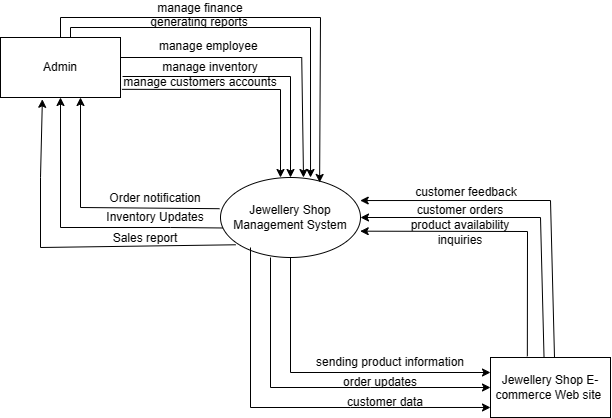

The diagram above was exported from draw.io. Its source (the exported page's mxGraphModel, read from the mxfile embedded in the PNG):
<mxGraphModel dx="788" dy="526" grid="1" gridSize="10" guides="1" tooltips="1" connect="1" arrows="1" fold="1" page="1" pageScale="1" pageWidth="827" pageHeight="1169" math="0" shadow="0">
  <root>
    <mxCell id="WIyWlLk6GJQsqaUBKTNV-0" />
    <mxCell id="WIyWlLk6GJQsqaUBKTNV-1" parent="WIyWlLk6GJQsqaUBKTNV-0" />
    <mxCell id="yVyuRIRhqJsl9iTpoJOV-0" value="Jewellery Shop Management System" style="ellipse;whiteSpace=wrap;html=1;" parent="WIyWlLk6GJQsqaUBKTNV-1" vertex="1">
      <mxGeometry x="350" y="270" width="140" height="80" as="geometry" />
    </mxCell>
    <mxCell id="yVyuRIRhqJsl9iTpoJOV-1" value="Admin" style="rounded=0;whiteSpace=wrap;html=1;" parent="WIyWlLk6GJQsqaUBKTNV-1" vertex="1">
      <mxGeometry x="130" y="130" width="120" height="60" as="geometry" />
    </mxCell>
    <mxCell id="yVyuRIRhqJsl9iTpoJOV-2" value="Jewellery Shop E-commerce Web site&amp;nbsp;" style="rounded=0;whiteSpace=wrap;html=1;" parent="WIyWlLk6GJQsqaUBKTNV-1" vertex="1">
      <mxGeometry x="620" y="450" width="120" height="60" as="geometry" />
    </mxCell>
    <mxCell id="yVyuRIRhqJsl9iTpoJOV-3" value="" style="endArrow=classic;html=1;rounded=0;exitX=1.017;exitY=0.65;exitDx=0;exitDy=0;exitPerimeter=0;entryX=0.5;entryY=0;entryDx=0;entryDy=0;" parent="WIyWlLk6GJQsqaUBKTNV-1" source="yVyuRIRhqJsl9iTpoJOV-1" target="yVyuRIRhqJsl9iTpoJOV-0" edge="1">
      <mxGeometry width="50" height="50" relative="1" as="geometry">
        <mxPoint x="390" y="330" as="sourcePoint" />
        <mxPoint x="440" y="280" as="targetPoint" />
        <Array as="points">
          <mxPoint x="420" y="169" />
        </Array>
      </mxGeometry>
    </mxCell>
    <mxCell id="yVyuRIRhqJsl9iTpoJOV-4" value="" style="endArrow=classic;html=1;rounded=0;exitX=0.446;exitY=-0.008;exitDx=0;exitDy=0;entryX=1;entryY=0.5;entryDx=0;entryDy=0;exitPerimeter=0;" parent="WIyWlLk6GJQsqaUBKTNV-1" source="yVyuRIRhqJsl9iTpoJOV-2" target="yVyuRIRhqJsl9iTpoJOV-0" edge="1">
      <mxGeometry width="50" height="50" relative="1" as="geometry">
        <mxPoint x="540" y="320" as="sourcePoint" />
        <mxPoint x="708" y="421" as="targetPoint" />
        <Array as="points">
          <mxPoint x="670" y="310" />
        </Array>
      </mxGeometry>
    </mxCell>
    <mxCell id="yVyuRIRhqJsl9iTpoJOV-5" value="customer orders" style="text;html=1;align=center;verticalAlign=middle;whiteSpace=wrap;rounded=0;" parent="WIyWlLk6GJQsqaUBKTNV-1" vertex="1">
      <mxGeometry x="545" y="288" width="90" height="30" as="geometry" />
    </mxCell>
    <mxCell id="yVyuRIRhqJsl9iTpoJOV-6" value="" style="endArrow=classic;html=1;rounded=0;entryX=0.998;entryY=0.671;entryDx=0;entryDy=0;entryPerimeter=0;exitX=0.307;exitY=-0.02;exitDx=0;exitDy=0;exitPerimeter=0;" parent="WIyWlLk6GJQsqaUBKTNV-1" source="yVyuRIRhqJsl9iTpoJOV-2" target="yVyuRIRhqJsl9iTpoJOV-0" edge="1">
      <mxGeometry width="50" height="50" relative="1" as="geometry">
        <mxPoint x="650" y="450" as="sourcePoint" />
        <mxPoint x="510" y="360" as="targetPoint" />
        <Array as="points">
          <mxPoint x="657" y="324" />
        </Array>
      </mxGeometry>
    </mxCell>
    <mxCell id="yVyuRIRhqJsl9iTpoJOV-7" value="product availability inquiries" style="text;html=1;align=center;verticalAlign=middle;whiteSpace=wrap;rounded=0;" parent="WIyWlLk6GJQsqaUBKTNV-1" vertex="1">
      <mxGeometry x="530" y="310" width="120" height="30" as="geometry" />
    </mxCell>
    <mxCell id="yVyuRIRhqJsl9iTpoJOV-9" value="" style="endArrow=classic;html=1;rounded=0;entryX=0.998;entryY=0.288;entryDx=0;entryDy=0;entryPerimeter=0;" parent="WIyWlLk6GJQsqaUBKTNV-1" target="yVyuRIRhqJsl9iTpoJOV-0" edge="1">
      <mxGeometry width="50" height="50" relative="1" as="geometry">
        <mxPoint x="684" y="450" as="sourcePoint" />
        <mxPoint x="500" y="320" as="targetPoint" />
        <Array as="points">
          <mxPoint x="680" y="293" />
        </Array>
      </mxGeometry>
    </mxCell>
    <mxCell id="yVyuRIRhqJsl9iTpoJOV-10" value="customer feedback" style="text;html=1;align=center;verticalAlign=middle;whiteSpace=wrap;rounded=0;" parent="WIyWlLk6GJQsqaUBKTNV-1" vertex="1">
      <mxGeometry x="541" y="270" width="110" height="30" as="geometry" />
    </mxCell>
    <mxCell id="yVyuRIRhqJsl9iTpoJOV-11" value="sending product information" style="text;html=1;align=center;verticalAlign=middle;whiteSpace=wrap;rounded=0;" parent="WIyWlLk6GJQsqaUBKTNV-1" vertex="1">
      <mxGeometry x="440" y="440" width="160" height="30" as="geometry" />
    </mxCell>
    <mxCell id="yVyuRIRhqJsl9iTpoJOV-12" value="" style="endArrow=classic;html=1;rounded=0;entryX=0;entryY=0.25;entryDx=0;entryDy=0;exitX=0.5;exitY=1;exitDx=0;exitDy=0;" parent="WIyWlLk6GJQsqaUBKTNV-1" source="yVyuRIRhqJsl9iTpoJOV-0" target="yVyuRIRhqJsl9iTpoJOV-2" edge="1">
      <mxGeometry width="50" height="50" relative="1" as="geometry">
        <mxPoint x="430" y="460" as="sourcePoint" />
        <mxPoint x="400" y="360" as="targetPoint" />
        <Array as="points">
          <mxPoint x="420" y="465" />
        </Array>
      </mxGeometry>
    </mxCell>
    <mxCell id="yVyuRIRhqJsl9iTpoJOV-13" value="" style="endArrow=classic;html=1;rounded=0;entryX=0;entryY=0.5;entryDx=0;entryDy=0;exitX=0.5;exitY=1;exitDx=0;exitDy=0;" parent="WIyWlLk6GJQsqaUBKTNV-1" target="yVyuRIRhqJsl9iTpoJOV-2" edge="1">
      <mxGeometry width="50" height="50" relative="1" as="geometry">
        <mxPoint x="400" y="350" as="sourcePoint" />
        <mxPoint x="600" y="465" as="targetPoint" />
        <Array as="points">
          <mxPoint x="400" y="480" />
          <mxPoint x="500" y="480" />
        </Array>
      </mxGeometry>
    </mxCell>
    <mxCell id="yVyuRIRhqJsl9iTpoJOV-14" value="order updates" style="text;html=1;align=center;verticalAlign=middle;whiteSpace=wrap;rounded=0;" parent="WIyWlLk6GJQsqaUBKTNV-1" vertex="1">
      <mxGeometry x="460" y="460" width="100" height="30" as="geometry" />
    </mxCell>
    <mxCell id="yVyuRIRhqJsl9iTpoJOV-15" value="" style="endArrow=classic;html=1;rounded=0;entryX=0;entryY=0.833;entryDx=0;entryDy=0;entryPerimeter=0;" parent="WIyWlLk6GJQsqaUBKTNV-1" target="yVyuRIRhqJsl9iTpoJOV-2" edge="1">
      <mxGeometry width="50" height="50" relative="1" as="geometry">
        <mxPoint x="380" y="340" as="sourcePoint" />
        <mxPoint x="600" y="470" as="targetPoint" />
        <Array as="points">
          <mxPoint x="380" y="500" />
          <mxPoint x="480" y="500" />
        </Array>
      </mxGeometry>
    </mxCell>
    <mxCell id="yVyuRIRhqJsl9iTpoJOV-16" value="customer data" style="text;html=1;align=center;verticalAlign=middle;whiteSpace=wrap;rounded=0;" parent="WIyWlLk6GJQsqaUBKTNV-1" vertex="1">
      <mxGeometry x="470" y="480" width="90" height="30" as="geometry" />
    </mxCell>
    <mxCell id="yVyuRIRhqJsl9iTpoJOV-18" value="manage inventory" style="text;html=1;align=center;verticalAlign=middle;whiteSpace=wrap;rounded=0;" parent="WIyWlLk6GJQsqaUBKTNV-1" vertex="1">
      <mxGeometry x="290" y="145" width="100" height="30" as="geometry" />
    </mxCell>
    <mxCell id="yVyuRIRhqJsl9iTpoJOV-19" value="" style="endArrow=classic;html=1;rounded=0;exitX=1.012;exitY=0.864;exitDx=0;exitDy=0;exitPerimeter=0;" parent="WIyWlLk6GJQsqaUBKTNV-1" source="yVyuRIRhqJsl9iTpoJOV-1" edge="1">
      <mxGeometry width="50" height="50" relative="1" as="geometry">
        <mxPoint x="262" y="179" as="sourcePoint" />
        <mxPoint x="410" y="270" as="targetPoint" />
        <Array as="points">
          <mxPoint x="410" y="182" />
        </Array>
      </mxGeometry>
    </mxCell>
    <mxCell id="yVyuRIRhqJsl9iTpoJOV-20" value="manage customers accounts" style="text;html=1;align=center;verticalAlign=middle;whiteSpace=wrap;rounded=0;" parent="WIyWlLk6GJQsqaUBKTNV-1" vertex="1">
      <mxGeometry x="250" y="160" width="160" height="30" as="geometry" />
    </mxCell>
    <mxCell id="yVyuRIRhqJsl9iTpoJOV-22" value="" style="endArrow=classic;html=1;rounded=0;" parent="WIyWlLk6GJQsqaUBKTNV-1" edge="1">
      <mxGeometry width="50" height="50" relative="1" as="geometry">
        <mxPoint x="250" y="150" as="sourcePoint" />
        <mxPoint x="433" y="270" as="targetPoint" />
        <Array as="points">
          <mxPoint x="431.23" y="150" />
        </Array>
      </mxGeometry>
    </mxCell>
    <mxCell id="yVyuRIRhqJsl9iTpoJOV-26" value="manage employee&amp;nbsp;" style="text;html=1;align=center;verticalAlign=middle;whiteSpace=wrap;rounded=0;" parent="WIyWlLk6GJQsqaUBKTNV-1" vertex="1">
      <mxGeometry x="285" y="124" width="110" height="30" as="geometry" />
    </mxCell>
    <mxCell id="yVyuRIRhqJsl9iTpoJOV-27" value="" style="endArrow=classic;html=1;rounded=0;exitX=0.5;exitY=0;exitDx=0;exitDy=0;entryX=0.708;entryY=0.062;entryDx=0;entryDy=0;entryPerimeter=0;" parent="WIyWlLk6GJQsqaUBKTNV-1" source="yVyuRIRhqJsl9iTpoJOV-1" target="yVyuRIRhqJsl9iTpoJOV-0" edge="1">
      <mxGeometry width="50" height="50" relative="1" as="geometry">
        <mxPoint x="190" y="110" as="sourcePoint" />
        <mxPoint x="450" y="270" as="targetPoint" />
        <Array as="points">
          <mxPoint x="190" y="110" />
          <mxPoint x="450" y="110" />
        </Array>
      </mxGeometry>
    </mxCell>
    <mxCell id="yVyuRIRhqJsl9iTpoJOV-28" value="manage finance&lt;div&gt;&lt;br/&gt;&lt;/div&gt;" style="text;html=1;align=center;verticalAlign=middle;whiteSpace=wrap;rounded=0;" parent="WIyWlLk6GJQsqaUBKTNV-1" vertex="1">
      <mxGeometry x="275" y="93" width="110" height="30" as="geometry" />
    </mxCell>
    <mxCell id="yVyuRIRhqJsl9iTpoJOV-29" value="" style="endArrow=classic;html=1;rounded=0;entryX=0.643;entryY=0;entryDx=0;entryDy=0;entryPerimeter=0;" parent="WIyWlLk6GJQsqaUBKTNV-1" target="yVyuRIRhqJsl9iTpoJOV-0" edge="1">
      <mxGeometry width="50" height="50" relative="1" as="geometry">
        <mxPoint x="200" y="130" as="sourcePoint" />
        <mxPoint x="459" y="285" as="targetPoint" />
        <Array as="points">
          <mxPoint x="200" y="120" />
          <mxPoint x="440" y="120" />
        </Array>
      </mxGeometry>
    </mxCell>
    <mxCell id="yVyuRIRhqJsl9iTpoJOV-30" value="generating reports" style="text;html=1;align=center;verticalAlign=middle;whiteSpace=wrap;rounded=0;" parent="WIyWlLk6GJQsqaUBKTNV-1" vertex="1">
      <mxGeometry x="269" y="100" width="120" height="30" as="geometry" />
    </mxCell>
    <mxCell id="yVyuRIRhqJsl9iTpoJOV-36" value="" style="endArrow=classic;html=1;rounded=0;entryX=0.5;entryY=1;entryDx=0;entryDy=0;exitX=-0.007;exitY=0.39;exitDx=0;exitDy=0;exitPerimeter=0;" parent="WIyWlLk6GJQsqaUBKTNV-1" edge="1" source="yVyuRIRhqJsl9iTpoJOV-0">
      <mxGeometry width="50" height="50" relative="1" as="geometry">
        <mxPoint x="350" y="310" as="sourcePoint" />
        <mxPoint x="210" y="190" as="targetPoint" />
        <Array as="points">
          <mxPoint x="210" y="300" />
        </Array>
      </mxGeometry>
    </mxCell>
    <mxCell id="yVyuRIRhqJsl9iTpoJOV-37" value="Order notification" style="text;html=1;align=center;verticalAlign=middle;whiteSpace=wrap;rounded=0;" parent="WIyWlLk6GJQsqaUBKTNV-1" vertex="1">
      <mxGeometry x="230" y="276" width="110" height="30" as="geometry" />
    </mxCell>
    <mxCell id="yVyuRIRhqJsl9iTpoJOV-38" value="" style="endArrow=classic;html=1;rounded=0;entryX=0.5;entryY=1;entryDx=0;entryDy=0;exitX=0.017;exitY=0.631;exitDx=0;exitDy=0;exitPerimeter=0;" parent="WIyWlLk6GJQsqaUBKTNV-1" source="yVyuRIRhqJsl9iTpoJOV-0" target="yVyuRIRhqJsl9iTpoJOV-1" edge="1">
      <mxGeometry width="50" height="50" relative="1" as="geometry">
        <mxPoint x="350" y="320" as="sourcePoint" />
        <mxPoint x="170" y="190" as="targetPoint" />
        <Array as="points">
          <mxPoint x="300" y="320" />
          <mxPoint x="190" y="320" />
        </Array>
      </mxGeometry>
    </mxCell>
    <mxCell id="yVyuRIRhqJsl9iTpoJOV-42" value="Inventory Updates" style="text;html=1;align=center;verticalAlign=middle;whiteSpace=wrap;rounded=0;" parent="WIyWlLk6GJQsqaUBKTNV-1" vertex="1">
      <mxGeometry x="230" y="295" width="110" height="30" as="geometry" />
    </mxCell>
    <mxCell id="yVyuRIRhqJsl9iTpoJOV-43" value="" style="endArrow=classic;html=1;rounded=0;entryX=0.349;entryY=1.03;entryDx=0;entryDy=0;entryPerimeter=0;exitX=0.108;exitY=0.841;exitDx=0;exitDy=0;exitPerimeter=0;" parent="WIyWlLk6GJQsqaUBKTNV-1" source="yVyuRIRhqJsl9iTpoJOV-0" target="yVyuRIRhqJsl9iTpoJOV-1" edge="1">
      <mxGeometry width="50" height="50" relative="1" as="geometry">
        <mxPoint x="350" y="340" as="sourcePoint" />
        <mxPoint x="200" y="200" as="targetPoint" />
        <Array as="points">
          <mxPoint x="170" y="340" />
          <mxPoint x="170" y="270" />
        </Array>
      </mxGeometry>
    </mxCell>
    <mxCell id="yVyuRIRhqJsl9iTpoJOV-44" value="Sales report" style="text;html=1;align=center;verticalAlign=middle;whiteSpace=wrap;rounded=0;" parent="WIyWlLk6GJQsqaUBKTNV-1" vertex="1">
      <mxGeometry x="220" y="316" width="110" height="30" as="geometry" />
    </mxCell>
  </root>
</mxGraphModel>